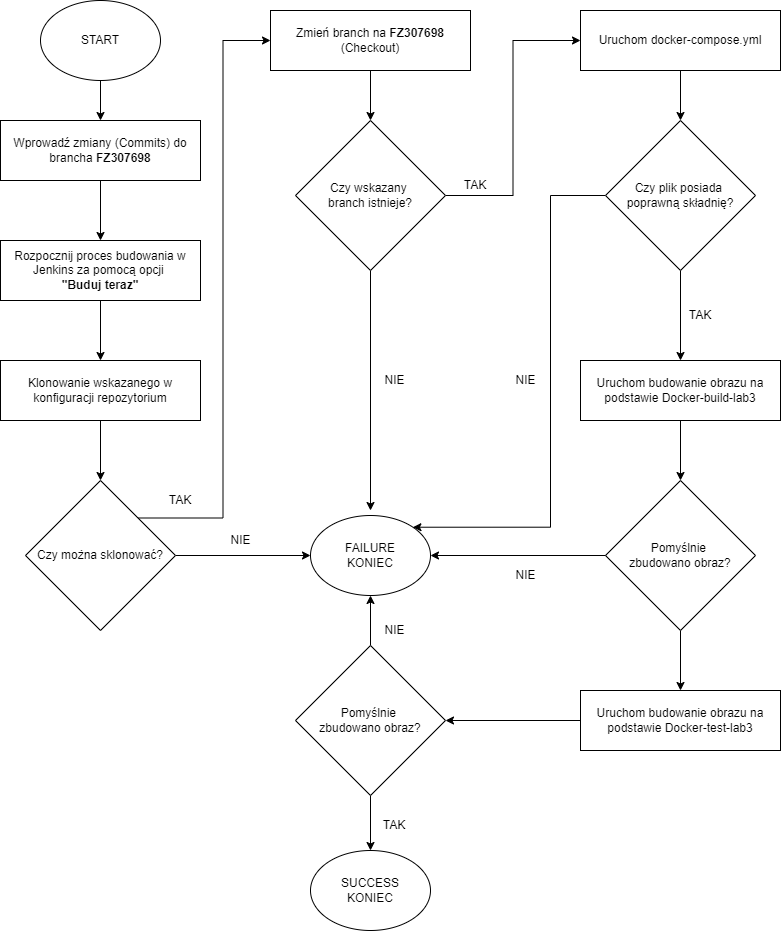

The diagram above was exported from draw.io. Its source (the exported page's mxGraphModel, read from the mxfile embedded in the PNG):
<mxGraphModel dx="2302" dy="1057" grid="1" gridSize="10" guides="1" tooltips="1" connect="1" arrows="1" fold="1" page="1" pageScale="1" pageWidth="827" pageHeight="1169" math="0" shadow="0">
  <root>
    <mxCell id="0" />
    <mxCell id="1" parent="0" />
    <mxCell id="ZVcRgIFqWIyQcFDHxyvk-8" value="" style="edgeStyle=orthogonalEdgeStyle;rounded=0;orthogonalLoop=1;jettySize=auto;html=1;" edge="1" parent="1" source="ZVcRgIFqWIyQcFDHxyvk-1" target="ZVcRgIFqWIyQcFDHxyvk-2">
      <mxGeometry relative="1" as="geometry" />
    </mxCell>
    <mxCell id="ZVcRgIFqWIyQcFDHxyvk-1" value="START" style="ellipse;whiteSpace=wrap;html=1;" vertex="1" parent="1">
      <mxGeometry x="60" y="10" width="120" height="80" as="geometry" />
    </mxCell>
    <mxCell id="ZVcRgIFqWIyQcFDHxyvk-9" value="" style="edgeStyle=orthogonalEdgeStyle;rounded=0;orthogonalLoop=1;jettySize=auto;html=1;" edge="1" parent="1" source="ZVcRgIFqWIyQcFDHxyvk-2" target="ZVcRgIFqWIyQcFDHxyvk-3">
      <mxGeometry relative="1" as="geometry" />
    </mxCell>
    <mxCell id="ZVcRgIFqWIyQcFDHxyvk-2" value="Wprowadź zmiany (Commits) do brancha &lt;b&gt;FZ307698&lt;/b&gt;" style="rounded=0;whiteSpace=wrap;html=1;" vertex="1" parent="1">
      <mxGeometry x="20" y="130" width="200" height="60" as="geometry" />
    </mxCell>
    <mxCell id="ZVcRgIFqWIyQcFDHxyvk-10" value="" style="edgeStyle=orthogonalEdgeStyle;rounded=0;orthogonalLoop=1;jettySize=auto;html=1;" edge="1" parent="1" source="ZVcRgIFqWIyQcFDHxyvk-3" target="ZVcRgIFqWIyQcFDHxyvk-4">
      <mxGeometry relative="1" as="geometry" />
    </mxCell>
    <mxCell id="ZVcRgIFqWIyQcFDHxyvk-3" value="Rozpocznij proces budowania w Jenkins za pomocą opcji &lt;br&gt;&lt;b&gt;&quot;Buduj teraz&quot;&lt;/b&gt;" style="rounded=0;whiteSpace=wrap;html=1;" vertex="1" parent="1">
      <mxGeometry x="20" y="250" width="200" height="60" as="geometry" />
    </mxCell>
    <mxCell id="ZVcRgIFqWIyQcFDHxyvk-11" value="" style="edgeStyle=orthogonalEdgeStyle;rounded=0;orthogonalLoop=1;jettySize=auto;html=1;" edge="1" parent="1" source="ZVcRgIFqWIyQcFDHxyvk-4" target="ZVcRgIFqWIyQcFDHxyvk-5">
      <mxGeometry relative="1" as="geometry" />
    </mxCell>
    <mxCell id="ZVcRgIFqWIyQcFDHxyvk-4" value="Klonowanie wskazanego w konfiguracji repozytorium" style="rounded=0;whiteSpace=wrap;html=1;" vertex="1" parent="1">
      <mxGeometry x="20" y="370" width="200" height="60" as="geometry" />
    </mxCell>
    <mxCell id="ZVcRgIFqWIyQcFDHxyvk-12" value="" style="edgeStyle=orthogonalEdgeStyle;rounded=0;orthogonalLoop=1;jettySize=auto;html=1;entryX=0;entryY=0.5;entryDx=0;entryDy=0;" edge="1" parent="1" source="ZVcRgIFqWIyQcFDHxyvk-5" target="ZVcRgIFqWIyQcFDHxyvk-26">
      <mxGeometry relative="1" as="geometry">
        <mxPoint x="300" y="545" as="targetPoint" />
      </mxGeometry>
    </mxCell>
    <mxCell id="ZVcRgIFqWIyQcFDHxyvk-14" style="edgeStyle=orthogonalEdgeStyle;rounded=0;orthogonalLoop=1;jettySize=auto;html=1;exitX=1;exitY=0;exitDx=0;exitDy=0;entryX=0;entryY=0.5;entryDx=0;entryDy=0;" edge="1" parent="1" source="ZVcRgIFqWIyQcFDHxyvk-5" target="ZVcRgIFqWIyQcFDHxyvk-6">
      <mxGeometry relative="1" as="geometry" />
    </mxCell>
    <mxCell id="ZVcRgIFqWIyQcFDHxyvk-5" value="Czy można sklonować?" style="rhombus;whiteSpace=wrap;html=1;" vertex="1" parent="1">
      <mxGeometry x="45" y="490" width="150" height="150" as="geometry" />
    </mxCell>
    <mxCell id="ZVcRgIFqWIyQcFDHxyvk-18" value="" style="edgeStyle=orthogonalEdgeStyle;rounded=0;orthogonalLoop=1;jettySize=auto;html=1;" edge="1" parent="1" source="ZVcRgIFqWIyQcFDHxyvk-6" target="ZVcRgIFqWIyQcFDHxyvk-17">
      <mxGeometry relative="1" as="geometry" />
    </mxCell>
    <mxCell id="ZVcRgIFqWIyQcFDHxyvk-6" value="Zmień branch na &lt;b&gt;FZ307698 &lt;/b&gt;(Checkout)" style="rounded=0;whiteSpace=wrap;html=1;" vertex="1" parent="1">
      <mxGeometry x="290" y="20" width="200" height="60" as="geometry" />
    </mxCell>
    <mxCell id="ZVcRgIFqWIyQcFDHxyvk-13" value="NIE" style="text;html=1;align=center;verticalAlign=middle;resizable=0;points=[];autosize=1;strokeColor=none;fillColor=none;" vertex="1" parent="1">
      <mxGeometry x="240" y="540" width="40" height="20" as="geometry" />
    </mxCell>
    <mxCell id="ZVcRgIFqWIyQcFDHxyvk-15" value="TAK" style="text;html=1;strokeColor=none;fillColor=none;align=center;verticalAlign=middle;whiteSpace=wrap;rounded=0;" vertex="1" parent="1">
      <mxGeometry x="170" y="495" width="60" height="30" as="geometry" />
    </mxCell>
    <mxCell id="ZVcRgIFqWIyQcFDHxyvk-19" style="edgeStyle=orthogonalEdgeStyle;rounded=0;orthogonalLoop=1;jettySize=auto;html=1;exitX=0.5;exitY=1;exitDx=0;exitDy=0;" edge="1" parent="1" source="ZVcRgIFqWIyQcFDHxyvk-17">
      <mxGeometry relative="1" as="geometry">
        <mxPoint x="390" y="520" as="targetPoint" />
      </mxGeometry>
    </mxCell>
    <mxCell id="ZVcRgIFqWIyQcFDHxyvk-24" style="edgeStyle=orthogonalEdgeStyle;rounded=0;orthogonalLoop=1;jettySize=auto;html=1;exitX=1;exitY=0.5;exitDx=0;exitDy=0;entryX=0;entryY=0.5;entryDx=0;entryDy=0;" edge="1" parent="1" source="ZVcRgIFqWIyQcFDHxyvk-17" target="ZVcRgIFqWIyQcFDHxyvk-23">
      <mxGeometry relative="1" as="geometry" />
    </mxCell>
    <mxCell id="ZVcRgIFqWIyQcFDHxyvk-17" value="Czy wskazany &lt;br&gt;branch istnieje?" style="rhombus;whiteSpace=wrap;html=1;" vertex="1" parent="1">
      <mxGeometry x="315" y="130" width="150" height="150" as="geometry" />
    </mxCell>
    <mxCell id="ZVcRgIFqWIyQcFDHxyvk-21" value="NIE" style="text;html=1;align=center;verticalAlign=middle;resizable=0;points=[];autosize=1;strokeColor=none;fillColor=none;" vertex="1" parent="1">
      <mxGeometry x="394" y="380" width="40" height="20" as="geometry" />
    </mxCell>
    <mxCell id="ZVcRgIFqWIyQcFDHxyvk-28" style="edgeStyle=orthogonalEdgeStyle;rounded=0;orthogonalLoop=1;jettySize=auto;html=1;exitX=0.5;exitY=1;exitDx=0;exitDy=0;entryX=0.5;entryY=0;entryDx=0;entryDy=0;" edge="1" parent="1" source="ZVcRgIFqWIyQcFDHxyvk-23" target="ZVcRgIFqWIyQcFDHxyvk-27">
      <mxGeometry relative="1" as="geometry" />
    </mxCell>
    <mxCell id="ZVcRgIFqWIyQcFDHxyvk-23" value="Uruchom docker-compose.yml" style="rounded=0;whiteSpace=wrap;html=1;" vertex="1" parent="1">
      <mxGeometry x="600" y="20" width="200" height="60" as="geometry" />
    </mxCell>
    <mxCell id="ZVcRgIFqWIyQcFDHxyvk-25" value="TAK" style="text;html=1;strokeColor=none;fillColor=none;align=center;verticalAlign=middle;whiteSpace=wrap;rounded=0;" vertex="1" parent="1">
      <mxGeometry x="465" y="180" width="60" height="30" as="geometry" />
    </mxCell>
    <mxCell id="ZVcRgIFqWIyQcFDHxyvk-43" style="edgeStyle=orthogonalEdgeStyle;rounded=0;orthogonalLoop=1;jettySize=auto;html=1;exitX=1;exitY=0.5;exitDx=0;exitDy=0;" edge="1" parent="1" source="ZVcRgIFqWIyQcFDHxyvk-26">
      <mxGeometry relative="1" as="geometry">
        <mxPoint x="440" y="550" as="targetPoint" />
      </mxGeometry>
    </mxCell>
    <mxCell id="ZVcRgIFqWIyQcFDHxyvk-26" value="FAILURE&lt;br&gt;KONIEC" style="ellipse;whiteSpace=wrap;html=1;" vertex="1" parent="1">
      <mxGeometry x="330" y="525" width="120" height="80" as="geometry" />
    </mxCell>
    <mxCell id="ZVcRgIFqWIyQcFDHxyvk-32" value="" style="edgeStyle=orthogonalEdgeStyle;rounded=0;orthogonalLoop=1;jettySize=auto;html=1;" edge="1" parent="1" source="ZVcRgIFqWIyQcFDHxyvk-27" target="ZVcRgIFqWIyQcFDHxyvk-31">
      <mxGeometry relative="1" as="geometry" />
    </mxCell>
    <mxCell id="ZVcRgIFqWIyQcFDHxyvk-45" style="edgeStyle=orthogonalEdgeStyle;rounded=0;orthogonalLoop=1;jettySize=auto;html=1;exitX=0;exitY=0.5;exitDx=0;exitDy=0;entryX=1;entryY=0;entryDx=0;entryDy=0;" edge="1" parent="1" source="ZVcRgIFqWIyQcFDHxyvk-27" target="ZVcRgIFqWIyQcFDHxyvk-26">
      <mxGeometry relative="1" as="geometry">
        <Array as="points">
          <mxPoint x="570" y="205" />
          <mxPoint x="570" y="537" />
        </Array>
      </mxGeometry>
    </mxCell>
    <mxCell id="ZVcRgIFqWIyQcFDHxyvk-27" value="Czy plik posiada &lt;br&gt;poprawną składnię?" style="rhombus;whiteSpace=wrap;html=1;" vertex="1" parent="1">
      <mxGeometry x="625" y="130" width="150" height="150" as="geometry" />
    </mxCell>
    <mxCell id="ZVcRgIFqWIyQcFDHxyvk-30" value="NIE" style="text;html=1;align=center;verticalAlign=middle;resizable=0;points=[];autosize=1;strokeColor=none;fillColor=none;" vertex="1" parent="1">
      <mxGeometry x="525" y="380" width="40" height="20" as="geometry" />
    </mxCell>
    <mxCell id="ZVcRgIFqWIyQcFDHxyvk-34" value="" style="edgeStyle=orthogonalEdgeStyle;rounded=0;orthogonalLoop=1;jettySize=auto;html=1;" edge="1" parent="1" source="ZVcRgIFqWIyQcFDHxyvk-31" target="ZVcRgIFqWIyQcFDHxyvk-33">
      <mxGeometry relative="1" as="geometry" />
    </mxCell>
    <mxCell id="ZVcRgIFqWIyQcFDHxyvk-31" value="Uruchom budowanie obrazu na podstawie Docker-build-lab3" style="rounded=0;whiteSpace=wrap;html=1;" vertex="1" parent="1">
      <mxGeometry x="600" y="370" width="200" height="60" as="geometry" />
    </mxCell>
    <mxCell id="ZVcRgIFqWIyQcFDHxyvk-35" style="edgeStyle=orthogonalEdgeStyle;rounded=0;orthogonalLoop=1;jettySize=auto;html=1;exitX=0;exitY=1;exitDx=0;exitDy=0;" edge="1" parent="1" source="ZVcRgIFqWIyQcFDHxyvk-33" target="ZVcRgIFqWIyQcFDHxyvk-26">
      <mxGeometry relative="1" as="geometry">
        <Array as="points">
          <mxPoint x="663" y="565" />
        </Array>
      </mxGeometry>
    </mxCell>
    <mxCell id="ZVcRgIFqWIyQcFDHxyvk-39" value="" style="edgeStyle=orthogonalEdgeStyle;rounded=0;orthogonalLoop=1;jettySize=auto;html=1;" edge="1" parent="1" source="ZVcRgIFqWIyQcFDHxyvk-33" target="ZVcRgIFqWIyQcFDHxyvk-38">
      <mxGeometry relative="1" as="geometry" />
    </mxCell>
    <mxCell id="ZVcRgIFqWIyQcFDHxyvk-33" value="Pomyślnie &lt;br&gt;zbudowano obraz?" style="rhombus;whiteSpace=wrap;html=1;" vertex="1" parent="1">
      <mxGeometry x="625" y="490" width="150" height="150" as="geometry" />
    </mxCell>
    <mxCell id="ZVcRgIFqWIyQcFDHxyvk-36" value="NIE" style="text;html=1;align=center;verticalAlign=middle;resizable=0;points=[];autosize=1;strokeColor=none;fillColor=none;" vertex="1" parent="1">
      <mxGeometry x="525" y="575" width="40" height="20" as="geometry" />
    </mxCell>
    <mxCell id="ZVcRgIFqWIyQcFDHxyvk-37" value="TAK" style="text;html=1;strokeColor=none;fillColor=none;align=center;verticalAlign=middle;whiteSpace=wrap;rounded=0;" vertex="1" parent="1">
      <mxGeometry x="690" y="310" width="60" height="30" as="geometry" />
    </mxCell>
    <mxCell id="ZVcRgIFqWIyQcFDHxyvk-47" style="edgeStyle=orthogonalEdgeStyle;rounded=0;orthogonalLoop=1;jettySize=auto;html=1;exitX=0;exitY=0.5;exitDx=0;exitDy=0;entryX=1;entryY=0.5;entryDx=0;entryDy=0;" edge="1" parent="1" source="ZVcRgIFqWIyQcFDHxyvk-38" target="ZVcRgIFqWIyQcFDHxyvk-41">
      <mxGeometry relative="1" as="geometry" />
    </mxCell>
    <mxCell id="ZVcRgIFqWIyQcFDHxyvk-38" value="Uruchom budowanie obrazu na podstawie Docker-test-lab3" style="rounded=0;whiteSpace=wrap;html=1;" vertex="1" parent="1">
      <mxGeometry x="600" y="700" width="200" height="60" as="geometry" />
    </mxCell>
    <mxCell id="ZVcRgIFqWIyQcFDHxyvk-42" value="" style="edgeStyle=orthogonalEdgeStyle;rounded=0;orthogonalLoop=1;jettySize=auto;html=1;" edge="1" parent="1" source="ZVcRgIFqWIyQcFDHxyvk-41" target="ZVcRgIFqWIyQcFDHxyvk-26">
      <mxGeometry relative="1" as="geometry" />
    </mxCell>
    <mxCell id="ZVcRgIFqWIyQcFDHxyvk-49" value="" style="edgeStyle=orthogonalEdgeStyle;rounded=0;orthogonalLoop=1;jettySize=auto;html=1;" edge="1" parent="1" source="ZVcRgIFqWIyQcFDHxyvk-41" target="ZVcRgIFqWIyQcFDHxyvk-48">
      <mxGeometry relative="1" as="geometry" />
    </mxCell>
    <mxCell id="ZVcRgIFqWIyQcFDHxyvk-41" value="Pomyślnie &lt;br&gt;zbudowano obraz?" style="rhombus;whiteSpace=wrap;html=1;" vertex="1" parent="1">
      <mxGeometry x="315" y="655" width="150" height="150" as="geometry" />
    </mxCell>
    <mxCell id="ZVcRgIFqWIyQcFDHxyvk-46" value="NIE" style="text;html=1;align=center;verticalAlign=middle;resizable=0;points=[];autosize=1;strokeColor=none;fillColor=none;" vertex="1" parent="1">
      <mxGeometry x="394" y="630" width="40" height="20" as="geometry" />
    </mxCell>
    <mxCell id="ZVcRgIFqWIyQcFDHxyvk-48" value="SUCCESS&lt;br&gt;KONIEC" style="ellipse;whiteSpace=wrap;html=1;" vertex="1" parent="1">
      <mxGeometry x="330" y="860" width="120" height="80" as="geometry" />
    </mxCell>
    <mxCell id="ZVcRgIFqWIyQcFDHxyvk-50" value="TAK" style="text;html=1;strokeColor=none;fillColor=none;align=center;verticalAlign=middle;whiteSpace=wrap;rounded=0;" vertex="1" parent="1">
      <mxGeometry x="384" y="820" width="60" height="30" as="geometry" />
    </mxCell>
  </root>
</mxGraphModel>